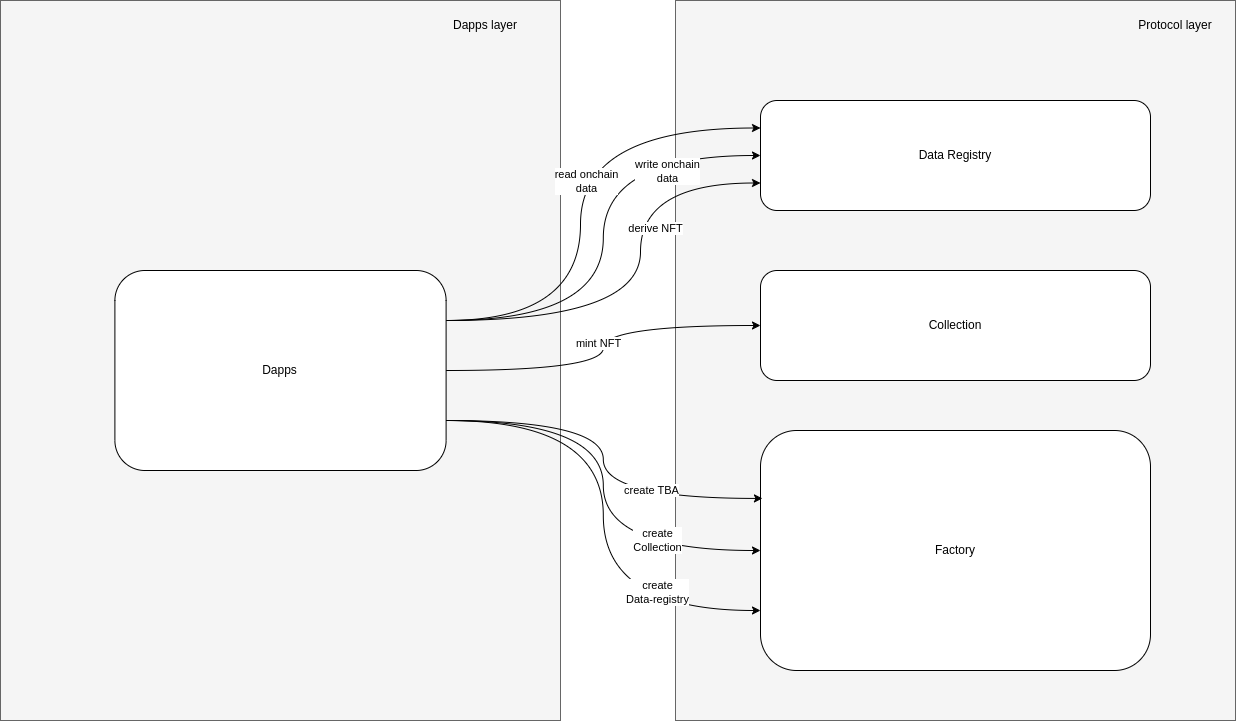

The diagram above was exported from draw.io. Its source (the exported page's mxGraphModel, read from the mxfile embedded in the PNG):
<mxGraphModel dx="2002" dy="1167" grid="1" gridSize="10" guides="1" tooltips="1" connect="1" arrows="1" fold="1" page="1" pageScale="1" pageWidth="850" pageHeight="1100" math="0" shadow="0">
  <root>
    <mxCell id="0" />
    <mxCell id="1" parent="0" />
    <mxCell id="VditWIEyXoBn2g35bDrX-28" value="" style="rounded=0;whiteSpace=wrap;html=1;fillColor=#f5f5f5;strokeColor=#666666;fontColor=#333333;labelPosition=center;verticalLabelPosition=top;align=center;verticalAlign=bottom;" vertex="1" parent="1">
      <mxGeometry x="90" y="160" width="560" height="720" as="geometry" />
    </mxCell>
    <mxCell id="VditWIEyXoBn2g35bDrX-26" value="" style="rounded=0;whiteSpace=wrap;html=1;fillColor=#f5f5f5;strokeColor=#666666;fontColor=#333333;labelPosition=center;verticalLabelPosition=top;align=center;verticalAlign=bottom;" vertex="1" parent="1">
      <mxGeometry x="765" y="160" width="560" height="720" as="geometry" />
    </mxCell>
    <mxCell id="VditWIEyXoBn2g35bDrX-1" value="Factory" style="rounded=1;whiteSpace=wrap;html=1;labelPosition=center;verticalLabelPosition=middle;align=center;verticalAlign=middle;" vertex="1" parent="1">
      <mxGeometry x="850" y="590" width="390" height="240" as="geometry" />
    </mxCell>
    <mxCell id="VditWIEyXoBn2g35bDrX-10" style="edgeStyle=orthogonalEdgeStyle;rounded=0;orthogonalLoop=1;jettySize=auto;html=1;entryX=0;entryY=0.5;entryDx=0;entryDy=0;curved=1;exitX=1;exitY=0.25;exitDx=0;exitDy=0;" edge="1" parent="1" source="VditWIEyXoBn2g35bDrX-2" target="VditWIEyXoBn2g35bDrX-8">
      <mxGeometry relative="1" as="geometry" />
    </mxCell>
    <mxCell id="VditWIEyXoBn2g35bDrX-21" value="write onchain&lt;div&gt;data&lt;/div&gt;" style="edgeLabel;html=1;align=center;verticalAlign=middle;resizable=0;points=[];" vertex="1" connectable="0" parent="VditWIEyXoBn2g35bDrX-10">
      <mxGeometry x="0.0198" y="1" relative="1" as="geometry">
        <mxPoint x="65" y="-63" as="offset" />
      </mxGeometry>
    </mxCell>
    <mxCell id="VditWIEyXoBn2g35bDrX-11" style="edgeStyle=orthogonalEdgeStyle;rounded=0;orthogonalLoop=1;jettySize=auto;html=1;exitX=1;exitY=0.5;exitDx=0;exitDy=0;entryX=0;entryY=0.5;entryDx=0;entryDy=0;curved=1;" edge="1" parent="1" source="VditWIEyXoBn2g35bDrX-2" target="VditWIEyXoBn2g35bDrX-7">
      <mxGeometry relative="1" as="geometry" />
    </mxCell>
    <mxCell id="VditWIEyXoBn2g35bDrX-12" value="mint NFT" style="edgeLabel;html=1;align=center;verticalAlign=middle;resizable=0;points=[];" vertex="1" connectable="0" parent="VditWIEyXoBn2g35bDrX-11">
      <mxGeometry x="0.0287" y="5" relative="1" as="geometry">
        <mxPoint as="offset" />
      </mxGeometry>
    </mxCell>
    <mxCell id="VditWIEyXoBn2g35bDrX-15" style="edgeStyle=orthogonalEdgeStyle;rounded=0;orthogonalLoop=1;jettySize=auto;html=1;exitX=1;exitY=0.75;exitDx=0;exitDy=0;entryX=0;entryY=0.5;entryDx=0;entryDy=0;curved=1;" edge="1" parent="1" source="VditWIEyXoBn2g35bDrX-2" target="VditWIEyXoBn2g35bDrX-1">
      <mxGeometry relative="1" as="geometry" />
    </mxCell>
    <mxCell id="VditWIEyXoBn2g35bDrX-16" value="create&lt;div&gt;Collection&lt;/div&gt;" style="edgeLabel;html=1;align=center;verticalAlign=middle;resizable=0;points=[];" vertex="1" connectable="0" parent="VditWIEyXoBn2g35bDrX-15">
      <mxGeometry x="-0.043" relative="1" as="geometry">
        <mxPoint x="54" y="64" as="offset" />
      </mxGeometry>
    </mxCell>
    <mxCell id="VditWIEyXoBn2g35bDrX-17" style="edgeStyle=orthogonalEdgeStyle;rounded=0;orthogonalLoop=1;jettySize=auto;html=1;exitX=1;exitY=0.75;exitDx=0;exitDy=0;entryX=0;entryY=0.75;entryDx=0;entryDy=0;curved=1;" edge="1" parent="1" source="VditWIEyXoBn2g35bDrX-2" target="VditWIEyXoBn2g35bDrX-1">
      <mxGeometry relative="1" as="geometry" />
    </mxCell>
    <mxCell id="VditWIEyXoBn2g35bDrX-18" value="create&lt;div&gt;Data-registry&lt;/div&gt;" style="edgeLabel;html=1;align=center;verticalAlign=middle;resizable=0;points=[];" vertex="1" connectable="0" parent="VditWIEyXoBn2g35bDrX-17">
      <mxGeometry x="0.1629" y="8" relative="1" as="geometry">
        <mxPoint x="46" y="36" as="offset" />
      </mxGeometry>
    </mxCell>
    <mxCell id="VditWIEyXoBn2g35bDrX-22" style="edgeStyle=orthogonalEdgeStyle;rounded=0;orthogonalLoop=1;jettySize=auto;html=1;exitX=1;exitY=0.25;exitDx=0;exitDy=0;entryX=0;entryY=0.25;entryDx=0;entryDy=0;curved=1;" edge="1" parent="1" source="VditWIEyXoBn2g35bDrX-2" target="VditWIEyXoBn2g35bDrX-8">
      <mxGeometry relative="1" as="geometry">
        <Array as="points">
          <mxPoint x="670" y="480" />
          <mxPoint x="670" y="288" />
        </Array>
      </mxGeometry>
    </mxCell>
    <mxCell id="VditWIEyXoBn2g35bDrX-23" value="read onchain&lt;div&gt;data&lt;/div&gt;" style="edgeLabel;html=1;align=center;verticalAlign=middle;resizable=0;points=[];" vertex="1" connectable="0" parent="VditWIEyXoBn2g35bDrX-22">
      <mxGeometry x="0.6135" y="-17" relative="1" as="geometry">
        <mxPoint x="-77" y="36" as="offset" />
      </mxGeometry>
    </mxCell>
    <mxCell id="VditWIEyXoBn2g35bDrX-24" style="edgeStyle=orthogonalEdgeStyle;rounded=0;orthogonalLoop=1;jettySize=auto;html=1;exitX=1;exitY=0.25;exitDx=0;exitDy=0;entryX=0;entryY=0.75;entryDx=0;entryDy=0;curved=1;" edge="1" parent="1" source="VditWIEyXoBn2g35bDrX-2" target="VditWIEyXoBn2g35bDrX-8">
      <mxGeometry relative="1" as="geometry">
        <Array as="points">
          <mxPoint x="730" y="480" />
          <mxPoint x="730" y="343" />
        </Array>
      </mxGeometry>
    </mxCell>
    <mxCell id="VditWIEyXoBn2g35bDrX-25" value="derive NFT" style="edgeLabel;html=1;align=center;verticalAlign=middle;resizable=0;points=[];" vertex="1" connectable="0" parent="VditWIEyXoBn2g35bDrX-24">
      <mxGeometry x="0.2705" y="-14" relative="1" as="geometry">
        <mxPoint as="offset" />
      </mxGeometry>
    </mxCell>
    <mxCell id="VditWIEyXoBn2g35bDrX-2" value="Dapps" style="rounded=1;whiteSpace=wrap;html=1;labelPosition=center;verticalLabelPosition=middle;align=center;verticalAlign=middle;" vertex="1" parent="1">
      <mxGeometry x="204.4" y="430" width="331.2" height="200" as="geometry" />
    </mxCell>
    <mxCell id="VditWIEyXoBn2g35bDrX-7" value="Collection" style="rounded=1;whiteSpace=wrap;html=1;labelPosition=center;verticalLabelPosition=middle;align=center;verticalAlign=middle;" vertex="1" parent="1">
      <mxGeometry x="850" y="430" width="390" height="110" as="geometry" />
    </mxCell>
    <mxCell id="VditWIEyXoBn2g35bDrX-8" value="Data Registry" style="rounded=1;whiteSpace=wrap;html=1;labelPosition=center;verticalLabelPosition=middle;align=center;verticalAlign=middle;" vertex="1" parent="1">
      <mxGeometry x="850" y="260" width="390" height="110" as="geometry" />
    </mxCell>
    <mxCell id="VditWIEyXoBn2g35bDrX-19" style="edgeStyle=orthogonalEdgeStyle;rounded=0;orthogonalLoop=1;jettySize=auto;html=1;exitX=1;exitY=0.75;exitDx=0;exitDy=0;entryX=0.005;entryY=0.283;entryDx=0;entryDy=0;entryPerimeter=0;curved=1;" edge="1" parent="1" source="VditWIEyXoBn2g35bDrX-2" target="VditWIEyXoBn2g35bDrX-1">
      <mxGeometry relative="1" as="geometry" />
    </mxCell>
    <mxCell id="VditWIEyXoBn2g35bDrX-20" value="create TBA" style="edgeLabel;html=1;align=center;verticalAlign=middle;resizable=0;points=[];" vertex="1" connectable="0" parent="VditWIEyXoBn2g35bDrX-19">
      <mxGeometry x="0.436" y="8" relative="1" as="geometry">
        <mxPoint as="offset" />
      </mxGeometry>
    </mxCell>
    <mxCell id="VditWIEyXoBn2g35bDrX-27" value="Protocol layer" style="text;html=1;align=center;verticalAlign=middle;whiteSpace=wrap;rounded=0;" vertex="1" parent="1">
      <mxGeometry x="1220" y="170" width="90" height="30" as="geometry" />
    </mxCell>
    <mxCell id="VditWIEyXoBn2g35bDrX-29" value="Dapps layer" style="text;html=1;align=center;verticalAlign=middle;whiteSpace=wrap;rounded=0;" vertex="1" parent="1">
      <mxGeometry x="530" y="170" width="90" height="30" as="geometry" />
    </mxCell>
  </root>
</mxGraphModel>